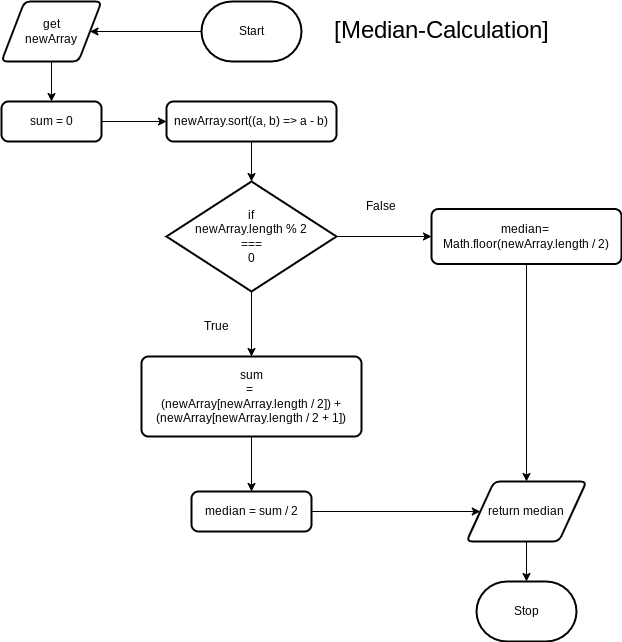

The diagram above was exported from draw.io. Its source (the exported page's mxGraphModel, read from the mxfile embedded in the PNG):
<mxGraphModel dx="489" dy="273" grid="1" gridSize="10" guides="1" tooltips="1" connect="1" arrows="1" fold="1" page="1" pageScale="1" pageWidth="827" pageHeight="1169" math="0" shadow="0">
  <root>
    <mxCell id="0" />
    <mxCell id="1" parent="0" />
    <mxCell id="5" style="edgeStyle=orthogonalEdgeStyle;html=1;rounded=0;" parent="1" source="2" target="3" edge="1">
      <mxGeometry relative="1" as="geometry" />
    </mxCell>
    <mxCell id="2" value="Start" style="strokeWidth=2;html=1;shape=mxgraph.flowchart.terminator;whiteSpace=wrap;" parent="1" vertex="1">
      <mxGeometry x="260" y="190" width="100" height="60" as="geometry" />
    </mxCell>
    <mxCell id="7" style="edgeStyle=orthogonalEdgeStyle;rounded=0;html=1;entryX=0.5;entryY=0;entryDx=0;entryDy=0;" parent="1" source="3" target="6" edge="1">
      <mxGeometry relative="1" as="geometry" />
    </mxCell>
    <mxCell id="3" value="get&lt;br&gt;newArray" style="shape=parallelogram;html=1;strokeWidth=2;perimeter=parallelogramPerimeter;whiteSpace=wrap;rounded=1;arcSize=12;size=0.23;" parent="1" vertex="1">
      <mxGeometry x="60" y="190" width="100" height="60" as="geometry" />
    </mxCell>
    <mxCell id="9" style="edgeStyle=orthogonalEdgeStyle;rounded=0;html=1;entryX=0;entryY=0.5;entryDx=0;entryDy=0;" parent="1" source="6" target="8" edge="1">
      <mxGeometry relative="1" as="geometry" />
    </mxCell>
    <mxCell id="6" value="&lt;div&gt;sum = 0&lt;/div&gt;" style="rounded=1;whiteSpace=wrap;html=1;absoluteArcSize=1;arcSize=14;strokeWidth=2;" parent="1" vertex="1">
      <mxGeometry x="60" y="290" width="100" height="40" as="geometry" />
    </mxCell>
    <mxCell id="11" style="edgeStyle=orthogonalEdgeStyle;rounded=0;html=1;entryX=0.5;entryY=0;entryDx=0;entryDy=0;entryPerimeter=0;" parent="1" source="8" target="10" edge="1">
      <mxGeometry relative="1" as="geometry" />
    </mxCell>
    <mxCell id="8" value="&lt;div&gt;newArray.sort((a, b) =&amp;gt; a - b)&lt;/div&gt;" style="rounded=1;whiteSpace=wrap;html=1;absoluteArcSize=1;arcSize=14;strokeWidth=2;" parent="1" vertex="1">
      <mxGeometry x="225" y="290" width="170" height="40" as="geometry" />
    </mxCell>
    <mxCell id="13" style="edgeStyle=orthogonalEdgeStyle;rounded=0;html=1;entryX=0.5;entryY=0;entryDx=0;entryDy=0;" parent="1" source="10" target="12" edge="1">
      <mxGeometry relative="1" as="geometry" />
    </mxCell>
    <mxCell id="20" style="edgeStyle=orthogonalEdgeStyle;rounded=0;html=1;entryX=0;entryY=0.5;entryDx=0;entryDy=0;" parent="1" source="10" target="19" edge="1">
      <mxGeometry relative="1" as="geometry" />
    </mxCell>
    <mxCell id="10" value="if&lt;br&gt;newArray.length % 2&lt;br&gt;===&lt;br&gt;0" style="strokeWidth=2;html=1;shape=mxgraph.flowchart.decision;whiteSpace=wrap;" parent="1" vertex="1">
      <mxGeometry x="225" y="370" width="170" height="110" as="geometry" />
    </mxCell>
    <mxCell id="16" style="edgeStyle=orthogonalEdgeStyle;rounded=0;html=1;" parent="1" source="12" target="14" edge="1">
      <mxGeometry relative="1" as="geometry" />
    </mxCell>
    <mxCell id="12" value="&lt;div&gt;sum&lt;/div&gt;&lt;div&gt;=&amp;nbsp;&lt;/div&gt;&lt;div&gt;(newArray[newArray.length / 2]) +&lt;span style=&quot;background-color: initial;&quot;&gt;(newArray[newArray.length / 2 + 1])&lt;/span&gt;&lt;/div&gt;" style="rounded=1;whiteSpace=wrap;html=1;absoluteArcSize=1;arcSize=14;strokeWidth=2;" parent="1" vertex="1">
      <mxGeometry x="200" y="545" width="220" height="80" as="geometry" />
    </mxCell>
    <mxCell id="24" style="edgeStyle=orthogonalEdgeStyle;rounded=0;html=1;entryX=0;entryY=0.5;entryDx=0;entryDy=0;" parent="1" source="14" target="21" edge="1">
      <mxGeometry relative="1" as="geometry" />
    </mxCell>
    <mxCell id="14" value="&lt;div&gt;median = sum / 2&lt;/div&gt;" style="rounded=1;whiteSpace=wrap;html=1;absoluteArcSize=1;arcSize=14;strokeWidth=2;" parent="1" vertex="1">
      <mxGeometry x="250" y="680" width="120" height="40" as="geometry" />
    </mxCell>
    <mxCell id="17" value="True" style="text;html=1;align=center;verticalAlign=middle;resizable=0;points=[];autosize=1;strokeColor=none;fillColor=none;" parent="1" vertex="1">
      <mxGeometry x="250" y="500" width="50" height="30" as="geometry" />
    </mxCell>
    <mxCell id="18" value="False" style="text;html=1;align=center;verticalAlign=middle;resizable=0;points=[];autosize=1;strokeColor=none;fillColor=none;" parent="1" vertex="1">
      <mxGeometry x="414" y="380" width="50" height="30" as="geometry" />
    </mxCell>
    <mxCell id="25" style="edgeStyle=orthogonalEdgeStyle;rounded=0;html=1;entryX=0.5;entryY=0;entryDx=0;entryDy=0;" parent="1" source="19" target="21" edge="1">
      <mxGeometry relative="1" as="geometry" />
    </mxCell>
    <mxCell id="19" value="&lt;div&gt;median&lt;span style=&quot;background-color: initial;&quot;&gt;=&amp;nbsp;&lt;/span&gt;&lt;/div&gt;&lt;div&gt;Math.floor(newArray.length / 2)&lt;/div&gt;" style="rounded=1;whiteSpace=wrap;html=1;absoluteArcSize=1;arcSize=14;strokeWidth=2;" parent="1" vertex="1">
      <mxGeometry x="490" y="397.5" width="190" height="55" as="geometry" />
    </mxCell>
    <mxCell id="27" style="edgeStyle=orthogonalEdgeStyle;rounded=0;html=1;entryX=0.5;entryY=0;entryDx=0;entryDy=0;entryPerimeter=0;" parent="1" source="21" target="26" edge="1">
      <mxGeometry relative="1" as="geometry" />
    </mxCell>
    <mxCell id="21" value="return median" style="shape=parallelogram;html=1;strokeWidth=2;perimeter=parallelogramPerimeter;whiteSpace=wrap;rounded=1;arcSize=12;size=0.23;" parent="1" vertex="1">
      <mxGeometry x="525" y="670" width="120" height="60" as="geometry" />
    </mxCell>
    <mxCell id="26" value="Stop" style="strokeWidth=2;html=1;shape=mxgraph.flowchart.terminator;whiteSpace=wrap;" parent="1" vertex="1">
      <mxGeometry x="535" y="770" width="100" height="60" as="geometry" />
    </mxCell>
    <mxCell id="28" value="&lt;font style=&quot;font-size: 24px;&quot;&gt;[Median-Calculation]&lt;/font&gt;" style="text;html=1;align=center;verticalAlign=middle;resizable=0;points=[];autosize=1;strokeColor=none;fillColor=none;" parent="1" vertex="1">
      <mxGeometry x="380" y="200" width="240" height="40" as="geometry" />
    </mxCell>
  </root>
</mxGraphModel>